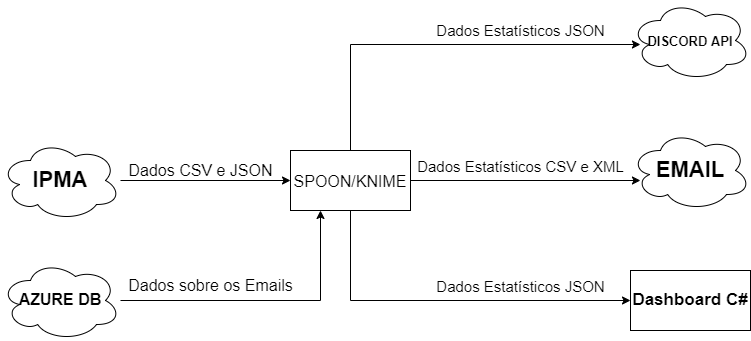

The diagram above was exported from draw.io. Its source (the exported page's mxGraphModel, read from the mxfile embedded in the PNG):
<mxGraphModel dx="1293" dy="779" grid="1" gridSize="10" guides="1" tooltips="1" connect="1" arrows="1" fold="1" page="1" pageScale="1" pageWidth="850" pageHeight="1100" math="0" shadow="0">
  <root>
    <mxCell id="0" />
    <mxCell id="1" parent="0" />
    <mxCell id="_LsmlekY5HD6ROaHcM9L-3" style="edgeStyle=orthogonalEdgeStyle;rounded=0;orthogonalLoop=1;jettySize=auto;html=1;entryX=0;entryY=0.5;entryDx=0;entryDy=0;fontSize=22;" edge="1" parent="1" source="_LsmlekY5HD6ROaHcM9L-1" target="_LsmlekY5HD6ROaHcM9L-2">
      <mxGeometry relative="1" as="geometry" />
    </mxCell>
    <mxCell id="_LsmlekY5HD6ROaHcM9L-1" value="&lt;font style=&quot;font-size: 22px&quot;&gt;&lt;b&gt;IPMA&lt;/b&gt;&lt;/font&gt;" style="ellipse;shape=cloud;whiteSpace=wrap;html=1;" vertex="1" parent="1">
      <mxGeometry x="80" y="330" width="120" height="80" as="geometry" />
    </mxCell>
    <mxCell id="_LsmlekY5HD6ROaHcM9L-6" style="edgeStyle=orthogonalEdgeStyle;rounded=0;orthogonalLoop=1;jettySize=auto;html=1;fontSize=16;entryX=0.083;entryY=0.55;entryDx=0;entryDy=0;entryPerimeter=0;" edge="1" parent="1" source="_LsmlekY5HD6ROaHcM9L-2" target="_LsmlekY5HD6ROaHcM9L-5">
      <mxGeometry relative="1" as="geometry">
        <mxPoint x="630" y="234" as="targetPoint" />
        <Array as="points">
          <mxPoint x="430" y="234" />
        </Array>
      </mxGeometry>
    </mxCell>
    <mxCell id="_LsmlekY5HD6ROaHcM9L-9" style="edgeStyle=orthogonalEdgeStyle;rounded=0;orthogonalLoop=1;jettySize=auto;html=1;entryX=0.083;entryY=0.625;entryDx=0;entryDy=0;entryPerimeter=0;fontSize=22;" edge="1" parent="1" source="_LsmlekY5HD6ROaHcM9L-2" target="_LsmlekY5HD6ROaHcM9L-8">
      <mxGeometry relative="1" as="geometry" />
    </mxCell>
    <mxCell id="_LsmlekY5HD6ROaHcM9L-13" style="edgeStyle=orthogonalEdgeStyle;rounded=0;orthogonalLoop=1;jettySize=auto;html=1;fontSize=17;entryX=0;entryY=0.5;entryDx=0;entryDy=0;" edge="1" parent="1" source="_LsmlekY5HD6ROaHcM9L-2" target="_LsmlekY5HD6ROaHcM9L-12">
      <mxGeometry relative="1" as="geometry">
        <mxPoint x="710" y="480" as="targetPoint" />
        <Array as="points">
          <mxPoint x="430" y="490" />
        </Array>
      </mxGeometry>
    </mxCell>
    <mxCell id="_LsmlekY5HD6ROaHcM9L-2" value="&lt;font style=&quot;font-size: 16px&quot;&gt;SPOON/KNIME&lt;/font&gt;" style="rounded=0;whiteSpace=wrap;html=1;fontSize=22;" vertex="1" parent="1">
      <mxGeometry x="370" y="340" width="120" height="60" as="geometry" />
    </mxCell>
    <mxCell id="_LsmlekY5HD6ROaHcM9L-4" value="Dados CSV e JSON" style="text;html=1;align=center;verticalAlign=middle;resizable=0;points=[];autosize=1;strokeColor=none;fillColor=none;fontSize=16;" vertex="1" parent="1">
      <mxGeometry x="200" y="350" width="160" height="20" as="geometry" />
    </mxCell>
    <mxCell id="_LsmlekY5HD6ROaHcM9L-5" value="&lt;font size=&quot;1&quot;&gt;&lt;b style=&quot;font-size: 13px&quot;&gt;DISCORD API&lt;/b&gt;&lt;/font&gt;" style="ellipse;shape=cloud;whiteSpace=wrap;html=1;fontSize=16;" vertex="1" parent="1">
      <mxGeometry x="710" y="190" width="120" height="80" as="geometry" />
    </mxCell>
    <mxCell id="_LsmlekY5HD6ROaHcM9L-7" value="&lt;font style=&quot;font-size: 15px&quot;&gt;Dados Estatísticos JSON&lt;/font&gt;" style="text;html=1;align=center;verticalAlign=middle;resizable=0;points=[];autosize=1;strokeColor=none;fillColor=none;fontSize=13;" vertex="1" parent="1">
      <mxGeometry x="510" y="210" width="180" height="20" as="geometry" />
    </mxCell>
    <mxCell id="_LsmlekY5HD6ROaHcM9L-8" value="&lt;b&gt;&lt;font style=&quot;font-size: 22px&quot;&gt;EMAIL&lt;/font&gt;&lt;/b&gt;" style="ellipse;shape=cloud;whiteSpace=wrap;html=1;fontSize=16;" vertex="1" parent="1">
      <mxGeometry x="710" y="320" width="120" height="80" as="geometry" />
    </mxCell>
    <mxCell id="_LsmlekY5HD6ROaHcM9L-10" value="&lt;font style=&quot;font-size: 15px&quot;&gt;Dados Estatísticos CSV e XML&lt;/font&gt;" style="text;html=1;align=center;verticalAlign=middle;resizable=0;points=[];autosize=1;strokeColor=none;fillColor=none;fontSize=22;" vertex="1" parent="1">
      <mxGeometry x="490" y="340" width="220" height="30" as="geometry" />
    </mxCell>
    <mxCell id="_LsmlekY5HD6ROaHcM9L-12" value="&lt;b&gt;&lt;font style=&quot;font-size: 17px&quot;&gt;Dashboard C#&lt;/font&gt;&lt;/b&gt;" style="rounded=0;whiteSpace=wrap;html=1;fontSize=15;" vertex="1" parent="1">
      <mxGeometry x="710" y="460" width="120" height="60" as="geometry" />
    </mxCell>
    <mxCell id="_LsmlekY5HD6ROaHcM9L-15" value="&lt;font style=&quot;font-size: 15px&quot;&gt;Dados Estatísticos JSON&lt;/font&gt;" style="text;html=1;align=center;verticalAlign=middle;resizable=0;points=[];autosize=1;strokeColor=none;fillColor=none;fontSize=22;" vertex="1" parent="1">
      <mxGeometry x="510" y="460" width="180" height="30" as="geometry" />
    </mxCell>
    <mxCell id="_LsmlekY5HD6ROaHcM9L-17" style="edgeStyle=orthogonalEdgeStyle;rounded=0;orthogonalLoop=1;jettySize=auto;html=1;entryX=0.25;entryY=1;entryDx=0;entryDy=0;fontSize=16;" edge="1" parent="1" source="_LsmlekY5HD6ROaHcM9L-16" target="_LsmlekY5HD6ROaHcM9L-2">
      <mxGeometry relative="1" as="geometry">
        <Array as="points">
          <mxPoint x="400" y="490" />
        </Array>
      </mxGeometry>
    </mxCell>
    <mxCell id="_LsmlekY5HD6ROaHcM9L-16" value="&lt;b&gt;&lt;font style=&quot;font-size: 16px&quot;&gt;AZURE DB&lt;/font&gt;&lt;/b&gt;" style="ellipse;shape=cloud;whiteSpace=wrap;html=1;fontSize=17;" vertex="1" parent="1">
      <mxGeometry x="80" y="450" width="120" height="80" as="geometry" />
    </mxCell>
    <mxCell id="_LsmlekY5HD6ROaHcM9L-18" value="Dados sobre os Emails" style="text;html=1;align=center;verticalAlign=middle;resizable=0;points=[];autosize=1;strokeColor=none;fillColor=none;fontSize=16;" vertex="1" parent="1">
      <mxGeometry x="200" y="465" width="180" height="20" as="geometry" />
    </mxCell>
  </root>
</mxGraphModel>